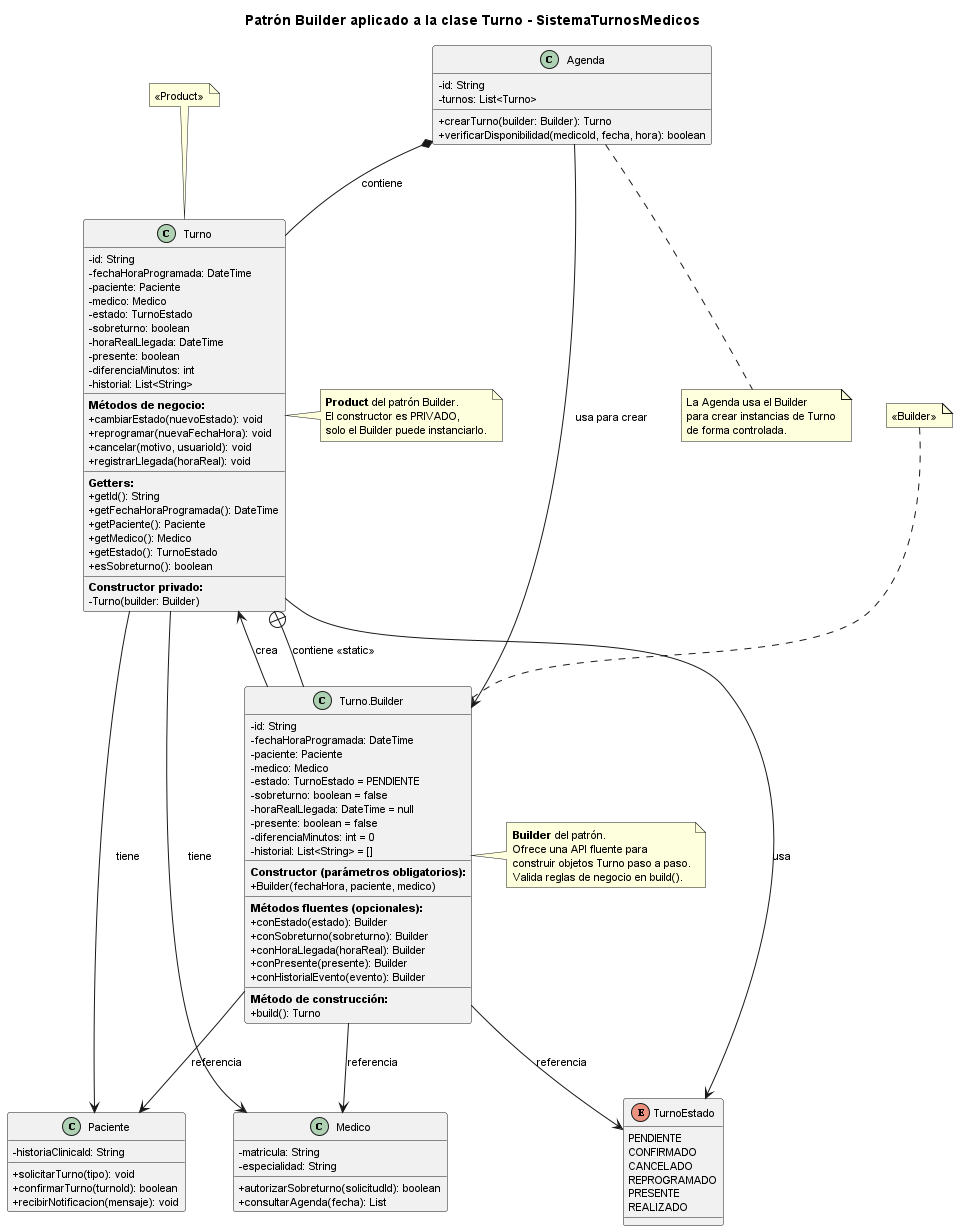

The diagram above was rendered by PlantUML. Its source (embedded in the PNG):
@startuml 01-patron-creacional-builder
title Patrón Builder aplicado a la clase Turno - SistemaTurnosMedicos

' Estilos
skinparam classAttributeIconSize 0
skinparam classFontSize 12
skinparam defaultFontSize 11

' Enumeración TurnoEstado
enum TurnoEstado {
  PENDIENTE
  CONFIRMADO
  CANCELADO
  REPROGRAMADO
  PRESENTE
  REALIZADO
}

' Clase Turno (Product)
class Turno {
  - id: String
  - fechaHoraProgramada: DateTime
  - paciente: Paciente
  - medico: Medico
  - estado: TurnoEstado
  - sobreturno: boolean
  - horaRealLlegada: DateTime
  - presente: boolean
  - diferenciaMinutos: int
  - historial: List<String>
  __
  **Métodos de negocio:**
  + cambiarEstado(nuevoEstado): void
  + reprogramar(nuevaFechaHora): void
  + cancelar(motivo, usuarioId): void
  + registrarLlegada(horaReal): void
  __
  **Getters:**
  + getId(): String
  + getFechaHoraProgramada(): DateTime
  + getPaciente(): Paciente
  + getMedico(): Medico
  + getEstado(): TurnoEstado
  + esSobreturno(): boolean
  __
  **Constructor privado:**
  - Turno(builder: Builder)
}

' Clase Builder (clase interna estática)
class "Turno.Builder" as Builder {
  - id: String
  - fechaHoraProgramada: DateTime
  - paciente: Paciente
  - medico: Medico
  - estado: TurnoEstado = PENDIENTE
  - sobreturno: boolean = false
  - horaRealLlegada: DateTime = null
  - presente: boolean = false
  - diferenciaMinutos: int = 0
  - historial: List<String> = []
  __
  **Constructor (parámetros obligatorios):**
  + Builder(fechaHora, paciente, medico)
  __
  **Métodos fluentes (opcionales):**
  + conEstado(estado): Builder
  + conSobreturno(sobreturno): Builder
  + conHoraLlegada(horaReal): Builder
  + conPresente(presente): Builder
  + conHistorialEvento(evento): Builder
  __
  **Método de construcción:**
  + build(): Turno
}

' Clases colaboradoras
class Paciente {
  - historiaClinicaId: String
  + solicitarTurno(tipo): void
  + confirmarTurno(turnoId): boolean
  + recibirNotificacion(mensaje): void
}

class Medico {
  - matricula: String
  - especialidad: String
  + autorizarSobreturno(solicitudId): boolean
  + consultarAgenda(fecha): List
}

class Agenda {
  - id: String
  - turnos: List<Turno>
  + crearTurno(builder: Builder): Turno
  + verificarDisponibilidad(medicoId, fecha, hora): boolean
}

' Relaciones
Turno +-- Builder : contiene <<static>>
Turno --> TurnoEstado : usa
Turno --> Paciente : tiene
Turno --> Medico : tiene
Builder --> Turno : crea
Builder --> Paciente : referencia
Builder --> Medico : referencia
Builder --> TurnoEstado : referencia
Agenda --> Builder : usa para crear
Agenda *-- Turno : contiene

' Notas explicativas
note right of Turno
  **Product** del patrón Builder.
  El constructor es PRIVADO,
  solo el Builder puede instanciarlo.
end note

note right of Builder
  **Builder** del patrón.
  Ofrece una API fluente para
  construir objetos Turno paso a paso.
  Valida reglas de negocio en build().
end note

note bottom of Agenda
  La Agenda usa el Builder
  para crear instancias de Turno
  de forma controlada.
end note

note top of Turno
  << Product >>
end note

note top of Builder
  << Builder >>
end note

@enduml